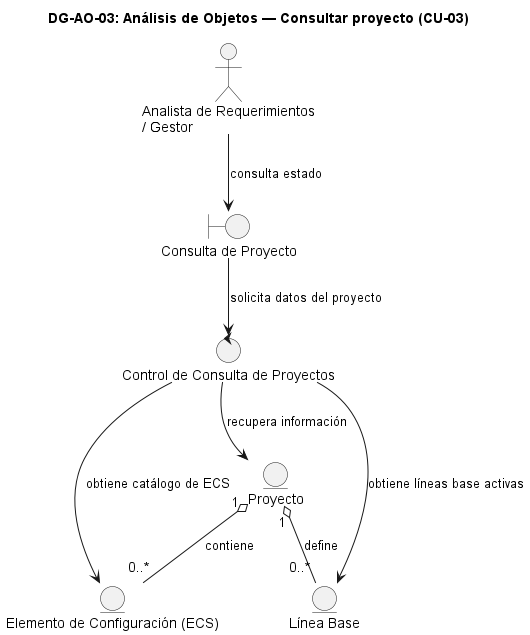

The diagram above was rendered by PlantUML. Its source (embedded in the PNG):
@startuml DG-AO-03
skinparam shadowing false
skinparam roundcorner 8
skinparam defaultFontName Arial

title <b>DG-AO-03: Análisis de Objetos — Consultar proyecto (CU-03)</b>

actor "Analista de Requerimientos\n/ Gestor" as ACT

boundary "Consulta de Proyecto" as B
control "Control de Consulta de Proyectos" as C

entity "Proyecto" as E_PROY
entity "Elemento de Configuración (ECS)" as E_ECS
entity "Línea Base" as E_LB

ACT --> B : "consulta estado"
B --> C : "solicita datos del proyecto"
C --> E_PROY : "recupera información"
C --> E_ECS : "obtiene catálogo de ECS"
C --> E_LB : "obtiene líneas base activas"
E_PROY "1" o-- "0..*" E_ECS : "contiene"
E_PROY "1" o-- "0..*" E_LB : "define"

@enduml